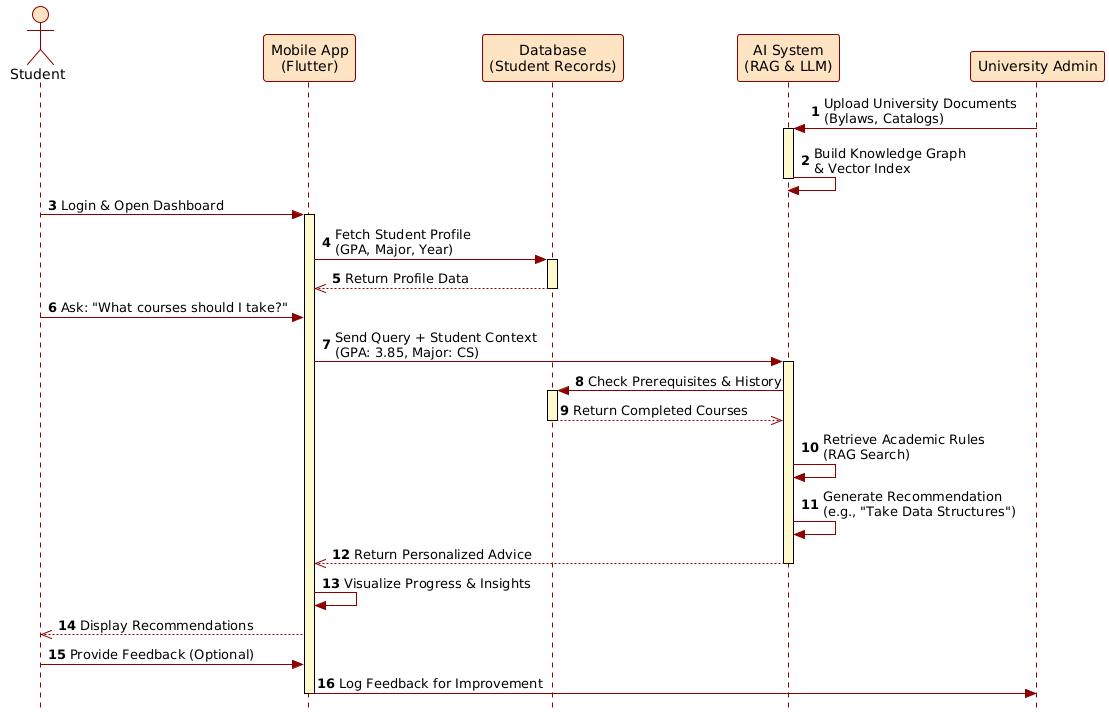

The diagram above was rendered by PlantUML. Its source (embedded in the PNG):
@startuml
!theme plain
hide footbox
autonumber

' --- Styling to match the example image ---
skinparam sequence {
    ArrowColor #8B0000
    ActorBorderColor #8B0000
    LifeLineBorderColor #8B0000
    LifeLineBackgroundColor White
    
    ParticipantBackgroundColor #FFE4C4
    ParticipantBorderColor #8B0000
    ParticipantFontColor Black
    ParticipantFontSize 14
    
    ActorBackgroundColor #FFE4C4
    ActorFontColor Black
    
    BoxBackgroundColor White
    BoxBorderColor White
}
' Solid red lines for requests, dashed for returns
skinparam style strictuml

actor "Student" as student
participant "Mobile App\n(Flutter)" as app
participant "Database\n(Student Records)" as db
participant "AI System\n(RAG & LLM)" as ai
participant "University Admin" as admin

' --- Sequence Flow ---

' 1. System Initialization (Admin)
admin -> ai : Upload University Documents\n(Bylaws, Catalogs)
activate ai #FFFACD
ai -> ai : Build Knowledge Graph\n& Vector Index
deactivate ai

' 2. Student Interaction
student -> app : Login & Open Dashboard
activate app #FFFACD

app -> db : Fetch Student Profile\n(GPA, Major, Year)
activate db #FFFACD
db -->> app : Return Profile Data
deactivate db

student -> app : Ask: "What courses should I take?"

' 3. Processing
app -> ai : Send Query + Student Context\n(GPA: 3.85, Major: CS)
activate ai #FFFACD

ai -> db : Check Prerequisites & History
activate db #FFFACD
db -->> ai : Return Completed Courses
deactivate db

ai -> ai : Retrieve Academic Rules\n(RAG Search)
ai -> ai : Generate Recommendation\n(e.g., "Take Data Structures")

ai -->> app : Return Personalized Advice
deactivate ai

' 4. Visualization
app -> app : Visualize Progress & Insights
app -->> student : Display Recommendations

' 5. Feedback Loop
student -> app : Provide Feedback (Optional)
app -> admin : Log Feedback for Improvement
deactivate app
@enduml